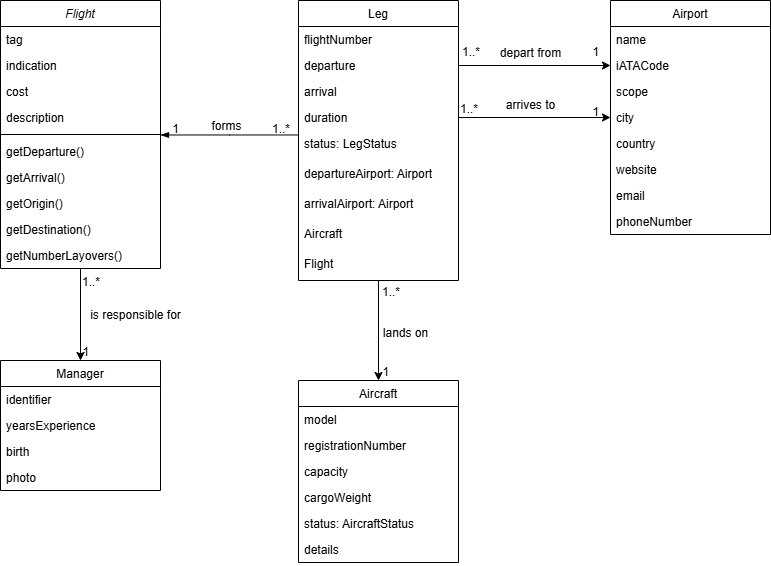

The diagram above was exported from draw.io. Its source (the exported page's mxGraphModel, read from the mxfile embedded in the PNG):
<mxGraphModel dx="1235" dy="662" grid="0" gridSize="10" guides="1" tooltips="1" connect="1" arrows="1" fold="1" page="1" pageScale="1" pageWidth="827" pageHeight="1169" math="0" shadow="0">
  <root>
    <mxCell id="WIyWlLk6GJQsqaUBKTNV-0" />
    <mxCell id="WIyWlLk6GJQsqaUBKTNV-1" parent="WIyWlLk6GJQsqaUBKTNV-0" />
    <mxCell id="zkfFHV4jXpPFQw0GAbJ--0" value="Flight" style="swimlane;fontStyle=2;align=center;verticalAlign=top;childLayout=stackLayout;horizontal=1;startSize=26;horizontalStack=0;resizeParent=1;resizeLast=0;collapsible=1;marginBottom=0;rounded=0;shadow=0;strokeWidth=1;" parent="WIyWlLk6GJQsqaUBKTNV-1" vertex="1">
      <mxGeometry x="210" y="80" width="160" height="268" as="geometry">
        <mxRectangle x="230" y="140" width="160" height="26" as="alternateBounds" />
      </mxGeometry>
    </mxCell>
    <mxCell id="zkfFHV4jXpPFQw0GAbJ--1" value="tag" style="text;align=left;verticalAlign=top;spacingLeft=4;spacingRight=4;overflow=hidden;rotatable=0;points=[[0,0.5],[1,0.5]];portConstraint=eastwest;" parent="zkfFHV4jXpPFQw0GAbJ--0" vertex="1">
      <mxGeometry y="26" width="160" height="26" as="geometry" />
    </mxCell>
    <mxCell id="zkfFHV4jXpPFQw0GAbJ--2" value="indication" style="text;align=left;verticalAlign=top;spacingLeft=4;spacingRight=4;overflow=hidden;rotatable=0;points=[[0,0.5],[1,0.5]];portConstraint=eastwest;rounded=0;shadow=0;html=0;" parent="zkfFHV4jXpPFQw0GAbJ--0" vertex="1">
      <mxGeometry y="52" width="160" height="26" as="geometry" />
    </mxCell>
    <mxCell id="zkfFHV4jXpPFQw0GAbJ--3" value="cost" style="text;align=left;verticalAlign=top;spacingLeft=4;spacingRight=4;overflow=hidden;rotatable=0;points=[[0,0.5],[1,0.5]];portConstraint=eastwest;rounded=0;shadow=0;html=0;" parent="zkfFHV4jXpPFQw0GAbJ--0" vertex="1">
      <mxGeometry y="78" width="160" height="26" as="geometry" />
    </mxCell>
    <mxCell id="4Ik4bwEw0VxkcAQxrFq9-0" value="description" style="text;align=left;verticalAlign=top;spacingLeft=4;spacingRight=4;overflow=hidden;rotatable=0;points=[[0,0.5],[1,0.5]];portConstraint=eastwest;rounded=0;shadow=0;html=0;" vertex="1" parent="zkfFHV4jXpPFQw0GAbJ--0">
      <mxGeometry y="104" width="160" height="26" as="geometry" />
    </mxCell>
    <mxCell id="zkfFHV4jXpPFQw0GAbJ--4" value="" style="line;html=1;strokeWidth=1;align=left;verticalAlign=middle;spacingTop=-1;spacingLeft=3;spacingRight=3;rotatable=0;labelPosition=right;points=[];portConstraint=eastwest;" parent="zkfFHV4jXpPFQw0GAbJ--0" vertex="1">
      <mxGeometry y="130" width="160" height="8" as="geometry" />
    </mxCell>
    <mxCell id="zkfFHV4jXpPFQw0GAbJ--5" value="getDeparture()" style="text;align=left;verticalAlign=top;spacingLeft=4;spacingRight=4;overflow=hidden;rotatable=0;points=[[0,0.5],[1,0.5]];portConstraint=eastwest;" parent="zkfFHV4jXpPFQw0GAbJ--0" vertex="1">
      <mxGeometry y="138" width="160" height="26" as="geometry" />
    </mxCell>
    <mxCell id="4Ik4bwEw0VxkcAQxrFq9-3" value="getArrival()" style="text;align=left;verticalAlign=top;spacingLeft=4;spacingRight=4;overflow=hidden;rotatable=0;points=[[0,0.5],[1,0.5]];portConstraint=eastwest;" vertex="1" parent="zkfFHV4jXpPFQw0GAbJ--0">
      <mxGeometry y="164" width="160" height="26" as="geometry" />
    </mxCell>
    <mxCell id="4Ik4bwEw0VxkcAQxrFq9-2" value="getOrigin()" style="text;align=left;verticalAlign=top;spacingLeft=4;spacingRight=4;overflow=hidden;rotatable=0;points=[[0,0.5],[1,0.5]];portConstraint=eastwest;" vertex="1" parent="zkfFHV4jXpPFQw0GAbJ--0">
      <mxGeometry y="190" width="160" height="26" as="geometry" />
    </mxCell>
    <mxCell id="4Ik4bwEw0VxkcAQxrFq9-1" value="getDestination()" style="text;align=left;verticalAlign=top;spacingLeft=4;spacingRight=4;overflow=hidden;rotatable=0;points=[[0,0.5],[1,0.5]];portConstraint=eastwest;" vertex="1" parent="zkfFHV4jXpPFQw0GAbJ--0">
      <mxGeometry y="216" width="160" height="26" as="geometry" />
    </mxCell>
    <mxCell id="4Ik4bwEw0VxkcAQxrFq9-4" value="getNumberLayovers()" style="text;align=left;verticalAlign=top;spacingLeft=4;spacingRight=4;overflow=hidden;rotatable=0;points=[[0,0.5],[1,0.5]];portConstraint=eastwest;" vertex="1" parent="zkfFHV4jXpPFQw0GAbJ--0">
      <mxGeometry y="242" width="160" height="26" as="geometry" />
    </mxCell>
    <mxCell id="zkfFHV4jXpPFQw0GAbJ--6" value="Airport" style="swimlane;fontStyle=0;align=center;verticalAlign=top;childLayout=stackLayout;horizontal=1;startSize=26;horizontalStack=0;resizeParent=1;resizeLast=0;collapsible=1;marginBottom=0;rounded=0;shadow=0;strokeWidth=1;" parent="WIyWlLk6GJQsqaUBKTNV-1" vertex="1">
      <mxGeometry x="820" y="80" width="160" height="234" as="geometry">
        <mxRectangle x="130" y="380" width="160" height="26" as="alternateBounds" />
      </mxGeometry>
    </mxCell>
    <mxCell id="zkfFHV4jXpPFQw0GAbJ--7" value="name" style="text;align=left;verticalAlign=top;spacingLeft=4;spacingRight=4;overflow=hidden;rotatable=0;points=[[0,0.5],[1,0.5]];portConstraint=eastwest;" parent="zkfFHV4jXpPFQw0GAbJ--6" vertex="1">
      <mxGeometry y="26" width="160" height="26" as="geometry" />
    </mxCell>
    <mxCell id="zkfFHV4jXpPFQw0GAbJ--8" value="iATACode" style="text;align=left;verticalAlign=top;spacingLeft=4;spacingRight=4;overflow=hidden;rotatable=0;points=[[0,0.5],[1,0.5]];portConstraint=eastwest;rounded=0;shadow=0;html=0;" parent="zkfFHV4jXpPFQw0GAbJ--6" vertex="1">
      <mxGeometry y="52" width="160" height="26" as="geometry" />
    </mxCell>
    <mxCell id="zkfFHV4jXpPFQw0GAbJ--10" value="scope" style="text;align=left;verticalAlign=top;spacingLeft=4;spacingRight=4;overflow=hidden;rotatable=0;points=[[0,0.5],[1,0.5]];portConstraint=eastwest;fontStyle=0" parent="zkfFHV4jXpPFQw0GAbJ--6" vertex="1">
      <mxGeometry y="78" width="160" height="26" as="geometry" />
    </mxCell>
    <mxCell id="zkfFHV4jXpPFQw0GAbJ--11" value="city" style="text;align=left;verticalAlign=top;spacingLeft=4;spacingRight=4;overflow=hidden;rotatable=0;points=[[0,0.5],[1,0.5]];portConstraint=eastwest;" parent="zkfFHV4jXpPFQw0GAbJ--6" vertex="1">
      <mxGeometry y="104" width="160" height="26" as="geometry" />
    </mxCell>
    <mxCell id="4Ik4bwEw0VxkcAQxrFq9-11" value="country" style="text;align=left;verticalAlign=top;spacingLeft=4;spacingRight=4;overflow=hidden;rotatable=0;points=[[0,0.5],[1,0.5]];portConstraint=eastwest;" vertex="1" parent="zkfFHV4jXpPFQw0GAbJ--6">
      <mxGeometry y="130" width="160" height="26" as="geometry" />
    </mxCell>
    <mxCell id="4Ik4bwEw0VxkcAQxrFq9-10" value="website" style="text;align=left;verticalAlign=top;spacingLeft=4;spacingRight=4;overflow=hidden;rotatable=0;points=[[0,0.5],[1,0.5]];portConstraint=eastwest;" vertex="1" parent="zkfFHV4jXpPFQw0GAbJ--6">
      <mxGeometry y="156" width="160" height="26" as="geometry" />
    </mxCell>
    <mxCell id="4Ik4bwEw0VxkcAQxrFq9-9" value="email" style="text;align=left;verticalAlign=top;spacingLeft=4;spacingRight=4;overflow=hidden;rotatable=0;points=[[0,0.5],[1,0.5]];portConstraint=eastwest;" vertex="1" parent="zkfFHV4jXpPFQw0GAbJ--6">
      <mxGeometry y="182" width="160" height="26" as="geometry" />
    </mxCell>
    <mxCell id="4Ik4bwEw0VxkcAQxrFq9-12" value="phoneNumber" style="text;align=left;verticalAlign=top;spacingLeft=4;spacingRight=4;overflow=hidden;rotatable=0;points=[[0,0.5],[1,0.5]];portConstraint=eastwest;" vertex="1" parent="zkfFHV4jXpPFQw0GAbJ--6">
      <mxGeometry y="208" width="160" height="26" as="geometry" />
    </mxCell>
    <mxCell id="zkfFHV4jXpPFQw0GAbJ--13" value="Aircraft" style="swimlane;fontStyle=0;align=center;verticalAlign=top;childLayout=stackLayout;horizontal=1;startSize=26;horizontalStack=0;resizeParent=1;resizeLast=0;collapsible=1;marginBottom=0;rounded=0;shadow=0;strokeWidth=1;" parent="WIyWlLk6GJQsqaUBKTNV-1" vertex="1">
      <mxGeometry x="508" y="460" width="160" height="182" as="geometry">
        <mxRectangle x="340" y="380" width="170" height="26" as="alternateBounds" />
      </mxGeometry>
    </mxCell>
    <mxCell id="zkfFHV4jXpPFQw0GAbJ--14" value="model" style="text;align=left;verticalAlign=top;spacingLeft=4;spacingRight=4;overflow=hidden;rotatable=0;points=[[0,0.5],[1,0.5]];portConstraint=eastwest;" parent="zkfFHV4jXpPFQw0GAbJ--13" vertex="1">
      <mxGeometry y="26" width="160" height="26" as="geometry" />
    </mxCell>
    <mxCell id="4Ik4bwEw0VxkcAQxrFq9-21" value="registrationNumber" style="text;align=left;verticalAlign=top;spacingLeft=4;spacingRight=4;overflow=hidden;rotatable=0;points=[[0,0.5],[1,0.5]];portConstraint=eastwest;" vertex="1" parent="zkfFHV4jXpPFQw0GAbJ--13">
      <mxGeometry y="52" width="160" height="26" as="geometry" />
    </mxCell>
    <mxCell id="4Ik4bwEw0VxkcAQxrFq9-22" value="capacity" style="text;align=left;verticalAlign=top;spacingLeft=4;spacingRight=4;overflow=hidden;rotatable=0;points=[[0,0.5],[1,0.5]];portConstraint=eastwest;" vertex="1" parent="zkfFHV4jXpPFQw0GAbJ--13">
      <mxGeometry y="78" width="160" height="26" as="geometry" />
    </mxCell>
    <mxCell id="4Ik4bwEw0VxkcAQxrFq9-23" value="cargoWeight" style="text;align=left;verticalAlign=top;spacingLeft=4;spacingRight=4;overflow=hidden;rotatable=0;points=[[0,0.5],[1,0.5]];portConstraint=eastwest;" vertex="1" parent="zkfFHV4jXpPFQw0GAbJ--13">
      <mxGeometry y="104" width="160" height="26" as="geometry" />
    </mxCell>
    <mxCell id="4Ik4bwEw0VxkcAQxrFq9-25" value="status: AircraftStatus" style="text;align=left;verticalAlign=top;spacingLeft=4;spacingRight=4;overflow=hidden;rotatable=0;points=[[0,0.5],[1,0.5]];portConstraint=eastwest;" vertex="1" parent="zkfFHV4jXpPFQw0GAbJ--13">
      <mxGeometry y="130" width="160" height="26" as="geometry" />
    </mxCell>
    <mxCell id="4Ik4bwEw0VxkcAQxrFq9-24" value="details" style="text;align=left;verticalAlign=top;spacingLeft=4;spacingRight=4;overflow=hidden;rotatable=0;points=[[0,0.5],[1,0.5]];portConstraint=eastwest;" vertex="1" parent="zkfFHV4jXpPFQw0GAbJ--13">
      <mxGeometry y="156" width="160" height="26" as="geometry" />
    </mxCell>
    <mxCell id="zkfFHV4jXpPFQw0GAbJ--17" value="Leg" style="swimlane;fontStyle=0;align=center;verticalAlign=top;childLayout=stackLayout;horizontal=1;startSize=26;horizontalStack=0;resizeParent=1;resizeLast=0;collapsible=1;marginBottom=0;rounded=0;shadow=0;strokeWidth=1;" parent="WIyWlLk6GJQsqaUBKTNV-1" vertex="1">
      <mxGeometry x="508" y="80" width="160" height="280" as="geometry">
        <mxRectangle x="550" y="140" width="160" height="26" as="alternateBounds" />
      </mxGeometry>
    </mxCell>
    <mxCell id="zkfFHV4jXpPFQw0GAbJ--18" value="flightNumber" style="text;align=left;verticalAlign=top;spacingLeft=4;spacingRight=4;overflow=hidden;rotatable=0;points=[[0,0.5],[1,0.5]];portConstraint=eastwest;" parent="zkfFHV4jXpPFQw0GAbJ--17" vertex="1">
      <mxGeometry y="26" width="160" height="26" as="geometry" />
    </mxCell>
    <mxCell id="zkfFHV4jXpPFQw0GAbJ--19" value="departure" style="text;align=left;verticalAlign=top;spacingLeft=4;spacingRight=4;overflow=hidden;rotatable=0;points=[[0,0.5],[1,0.5]];portConstraint=eastwest;rounded=0;shadow=0;html=0;" parent="zkfFHV4jXpPFQw0GAbJ--17" vertex="1">
      <mxGeometry y="52" width="160" height="26" as="geometry" />
    </mxCell>
    <mxCell id="zkfFHV4jXpPFQw0GAbJ--20" value="arrival" style="text;align=left;verticalAlign=top;spacingLeft=4;spacingRight=4;overflow=hidden;rotatable=0;points=[[0,0.5],[1,0.5]];portConstraint=eastwest;rounded=0;shadow=0;html=0;" parent="zkfFHV4jXpPFQw0GAbJ--17" vertex="1">
      <mxGeometry y="78" width="160" height="26" as="geometry" />
    </mxCell>
    <mxCell id="zkfFHV4jXpPFQw0GAbJ--21" value="duration" style="text;align=left;verticalAlign=top;spacingLeft=4;spacingRight=4;overflow=hidden;rotatable=0;points=[[0,0.5],[1,0.5]];portConstraint=eastwest;rounded=0;shadow=0;html=0;" parent="zkfFHV4jXpPFQw0GAbJ--17" vertex="1">
      <mxGeometry y="104" width="160" height="26" as="geometry" />
    </mxCell>
    <mxCell id="zkfFHV4jXpPFQw0GAbJ--22" value="status: LegStatus" style="text;align=left;verticalAlign=top;spacingLeft=4;spacingRight=4;overflow=hidden;rotatable=0;points=[[0,0.5],[1,0.5]];portConstraint=eastwest;rounded=0;shadow=0;html=0;" parent="zkfFHV4jXpPFQw0GAbJ--17" vertex="1">
      <mxGeometry y="130" width="160" height="30" as="geometry" />
    </mxCell>
    <mxCell id="4Ik4bwEw0VxkcAQxrFq9-5" value="departureAirport: Airport" style="text;align=left;verticalAlign=top;spacingLeft=4;spacingRight=4;overflow=hidden;rotatable=0;points=[[0,0.5],[1,0.5]];portConstraint=eastwest;rounded=0;shadow=0;html=0;" vertex="1" parent="zkfFHV4jXpPFQw0GAbJ--17">
      <mxGeometry y="160" width="160" height="30" as="geometry" />
    </mxCell>
    <mxCell id="4Ik4bwEw0VxkcAQxrFq9-7" value="arrivalAirport: Airport" style="text;align=left;verticalAlign=top;spacingLeft=4;spacingRight=4;overflow=hidden;rotatable=0;points=[[0,0.5],[1,0.5]];portConstraint=eastwest;rounded=0;shadow=0;html=0;" vertex="1" parent="zkfFHV4jXpPFQw0GAbJ--17">
      <mxGeometry y="190" width="160" height="30" as="geometry" />
    </mxCell>
    <mxCell id="4Ik4bwEw0VxkcAQxrFq9-6" value="Aircraft" style="text;align=left;verticalAlign=top;spacingLeft=4;spacingRight=4;overflow=hidden;rotatable=0;points=[[0,0.5],[1,0.5]];portConstraint=eastwest;rounded=0;shadow=0;html=0;" vertex="1" parent="zkfFHV4jXpPFQw0GAbJ--17">
      <mxGeometry y="220" width="160" height="30" as="geometry" />
    </mxCell>
    <mxCell id="4Ik4bwEw0VxkcAQxrFq9-8" value="Flight" style="text;align=left;verticalAlign=top;spacingLeft=4;spacingRight=4;overflow=hidden;rotatable=0;points=[[0,0.5],[1,0.5]];portConstraint=eastwest;rounded=0;shadow=0;html=0;" vertex="1" parent="zkfFHV4jXpPFQw0GAbJ--17">
      <mxGeometry y="250" width="160" height="30" as="geometry" />
    </mxCell>
    <mxCell id="zkfFHV4jXpPFQw0GAbJ--26" value="" style="endArrow=none;shadow=0;strokeWidth=1;rounded=0;curved=0;endFill=1;edgeStyle=elbowEdgeStyle;elbow=vertical;startArrow=blockThin;startFill=1;" parent="WIyWlLk6GJQsqaUBKTNV-1" source="zkfFHV4jXpPFQw0GAbJ--0" target="zkfFHV4jXpPFQw0GAbJ--17" edge="1">
      <mxGeometry x="0.5" y="41" relative="1" as="geometry">
        <mxPoint x="380" y="192" as="sourcePoint" />
        <mxPoint x="540" y="192" as="targetPoint" />
        <mxPoint x="-40" y="32" as="offset" />
      </mxGeometry>
    </mxCell>
    <mxCell id="zkfFHV4jXpPFQw0GAbJ--27" value="1..*" style="resizable=0;align=left;verticalAlign=bottom;labelBackgroundColor=none;fontSize=12;" parent="zkfFHV4jXpPFQw0GAbJ--26" connectable="0" vertex="1">
      <mxGeometry x="-1" relative="1" as="geometry">
        <mxPoint x="110" y="2" as="offset" />
      </mxGeometry>
    </mxCell>
    <mxCell id="zkfFHV4jXpPFQw0GAbJ--28" value="1" style="resizable=0;align=right;verticalAlign=bottom;labelBackgroundColor=none;fontSize=12;" parent="zkfFHV4jXpPFQw0GAbJ--26" connectable="0" vertex="1">
      <mxGeometry x="1" relative="1" as="geometry">
        <mxPoint x="-118" y="2" as="offset" />
      </mxGeometry>
    </mxCell>
    <mxCell id="zkfFHV4jXpPFQw0GAbJ--29" value="forms" style="text;html=1;resizable=0;points=[];;align=center;verticalAlign=middle;labelBackgroundColor=none;rounded=0;shadow=0;strokeWidth=1;fontSize=12;" parent="zkfFHV4jXpPFQw0GAbJ--26" vertex="1" connectable="0">
      <mxGeometry x="0.5" y="49" relative="1" as="geometry">
        <mxPoint x="-38" y="40" as="offset" />
      </mxGeometry>
    </mxCell>
    <mxCell id="4Ik4bwEw0VxkcAQxrFq9-13" style="edgeStyle=orthogonalEdgeStyle;rounded=0;orthogonalLoop=1;jettySize=auto;html=1;exitX=1;exitY=0.5;exitDx=0;exitDy=0;entryX=0;entryY=0.5;entryDx=0;entryDy=0;" edge="1" parent="WIyWlLk6GJQsqaUBKTNV-1" source="zkfFHV4jXpPFQw0GAbJ--21" target="zkfFHV4jXpPFQw0GAbJ--11">
      <mxGeometry relative="1" as="geometry" />
    </mxCell>
    <mxCell id="4Ik4bwEw0VxkcAQxrFq9-14" style="edgeStyle=orthogonalEdgeStyle;rounded=0;orthogonalLoop=1;jettySize=auto;html=1;exitX=1;exitY=0.5;exitDx=0;exitDy=0;entryX=0;entryY=0.5;entryDx=0;entryDy=0;" edge="1" parent="WIyWlLk6GJQsqaUBKTNV-1" source="zkfFHV4jXpPFQw0GAbJ--19" target="zkfFHV4jXpPFQw0GAbJ--8">
      <mxGeometry relative="1" as="geometry" />
    </mxCell>
    <mxCell id="4Ik4bwEw0VxkcAQxrFq9-15" value="1..*" style="resizable=0;align=left;verticalAlign=bottom;labelBackgroundColor=none;fontSize=12;" connectable="0" vertex="1" parent="WIyWlLk6GJQsqaUBKTNV-1">
      <mxGeometry x="670" y="140" as="geometry" />
    </mxCell>
    <mxCell id="4Ik4bwEw0VxkcAQxrFq9-16" value="1..*" style="resizable=0;align=left;verticalAlign=bottom;labelBackgroundColor=none;fontSize=12;" connectable="0" vertex="1" parent="WIyWlLk6GJQsqaUBKTNV-1">
      <mxGeometry x="668" y="197" as="geometry" />
    </mxCell>
    <mxCell id="4Ik4bwEw0VxkcAQxrFq9-17" value="depart from" style="text;html=1;align=center;verticalAlign=middle;resizable=0;points=[];autosize=1;strokeColor=none;fillColor=none;" vertex="1" parent="WIyWlLk6GJQsqaUBKTNV-1">
      <mxGeometry x="700" y="118" width="80" height="30" as="geometry" />
    </mxCell>
    <mxCell id="4Ik4bwEw0VxkcAQxrFq9-18" value="1" style="resizable=0;align=right;verticalAlign=bottom;labelBackgroundColor=none;fontSize=12;" connectable="0" vertex="1" parent="WIyWlLk6GJQsqaUBKTNV-1">
      <mxGeometry x="810" y="140" as="geometry" />
    </mxCell>
    <mxCell id="4Ik4bwEw0VxkcAQxrFq9-19" value="1" style="resizable=0;align=right;verticalAlign=bottom;labelBackgroundColor=none;fontSize=12;" connectable="0" vertex="1" parent="WIyWlLk6GJQsqaUBKTNV-1">
      <mxGeometry x="810" y="200" as="geometry" />
    </mxCell>
    <mxCell id="4Ik4bwEw0VxkcAQxrFq9-20" value="arrives to" style="text;html=1;align=center;verticalAlign=middle;resizable=0;points=[];autosize=1;strokeColor=none;fillColor=none;" vertex="1" parent="WIyWlLk6GJQsqaUBKTNV-1">
      <mxGeometry x="705" y="170" width="70" height="30" as="geometry" />
    </mxCell>
    <mxCell id="4Ik4bwEw0VxkcAQxrFq9-26" value="" style="endArrow=classic;html=1;rounded=0;entryX=0.5;entryY=0;entryDx=0;entryDy=0;" edge="1" parent="WIyWlLk6GJQsqaUBKTNV-1" target="zkfFHV4jXpPFQw0GAbJ--13">
      <mxGeometry width="50" height="50" relative="1" as="geometry">
        <mxPoint x="588" y="360" as="sourcePoint" />
        <mxPoint x="530" y="270" as="targetPoint" />
      </mxGeometry>
    </mxCell>
    <mxCell id="4Ik4bwEw0VxkcAQxrFq9-27" value="lands on" style="text;html=1;align=center;verticalAlign=middle;resizable=0;points=[];autosize=1;strokeColor=none;fillColor=none;" vertex="1" parent="WIyWlLk6GJQsqaUBKTNV-1">
      <mxGeometry x="580" y="398" width="70" height="30" as="geometry" />
    </mxCell>
    <mxCell id="4Ik4bwEw0VxkcAQxrFq9-28" value="1..*" style="resizable=0;align=left;verticalAlign=bottom;labelBackgroundColor=none;fontSize=12;" connectable="0" vertex="1" parent="WIyWlLk6GJQsqaUBKTNV-1">
      <mxGeometry x="590" y="380" as="geometry" />
    </mxCell>
    <mxCell id="4Ik4bwEw0VxkcAQxrFq9-29" value="1" style="resizable=0;align=right;verticalAlign=bottom;labelBackgroundColor=none;fontSize=12;" connectable="0" vertex="1" parent="WIyWlLk6GJQsqaUBKTNV-1">
      <mxGeometry x="600" y="460" as="geometry" />
    </mxCell>
    <mxCell id="4Ik4bwEw0VxkcAQxrFq9-30" value="Manager" style="swimlane;fontStyle=0;align=center;verticalAlign=top;childLayout=stackLayout;horizontal=1;startSize=26;horizontalStack=0;resizeParent=1;resizeLast=0;collapsible=1;marginBottom=0;rounded=0;shadow=0;strokeWidth=1;" vertex="1" parent="WIyWlLk6GJQsqaUBKTNV-1">
      <mxGeometry x="210" y="440" width="160" height="130" as="geometry">
        <mxRectangle x="340" y="380" width="170" height="26" as="alternateBounds" />
      </mxGeometry>
    </mxCell>
    <mxCell id="4Ik4bwEw0VxkcAQxrFq9-31" value="identifier" style="text;align=left;verticalAlign=top;spacingLeft=4;spacingRight=4;overflow=hidden;rotatable=0;points=[[0,0.5],[1,0.5]];portConstraint=eastwest;" vertex="1" parent="4Ik4bwEw0VxkcAQxrFq9-30">
      <mxGeometry y="26" width="160" height="26" as="geometry" />
    </mxCell>
    <mxCell id="4Ik4bwEw0VxkcAQxrFq9-32" value="yearsExperience" style="text;align=left;verticalAlign=top;spacingLeft=4;spacingRight=4;overflow=hidden;rotatable=0;points=[[0,0.5],[1,0.5]];portConstraint=eastwest;" vertex="1" parent="4Ik4bwEw0VxkcAQxrFq9-30">
      <mxGeometry y="52" width="160" height="26" as="geometry" />
    </mxCell>
    <mxCell id="4Ik4bwEw0VxkcAQxrFq9-33" value="birth" style="text;align=left;verticalAlign=top;spacingLeft=4;spacingRight=4;overflow=hidden;rotatable=0;points=[[0,0.5],[1,0.5]];portConstraint=eastwest;" vertex="1" parent="4Ik4bwEw0VxkcAQxrFq9-30">
      <mxGeometry y="78" width="160" height="26" as="geometry" />
    </mxCell>
    <mxCell id="4Ik4bwEw0VxkcAQxrFq9-34" value="photo" style="text;align=left;verticalAlign=top;spacingLeft=4;spacingRight=4;overflow=hidden;rotatable=0;points=[[0,0.5],[1,0.5]];portConstraint=eastwest;" vertex="1" parent="4Ik4bwEw0VxkcAQxrFq9-30">
      <mxGeometry y="104" width="160" height="26" as="geometry" />
    </mxCell>
    <mxCell id="4Ik4bwEw0VxkcAQxrFq9-38" value="" style="endArrow=none;html=1;rounded=0;exitX=0.5;exitY=0;exitDx=0;exitDy=0;startArrow=classic;startFill=1;" edge="1" parent="WIyWlLk6GJQsqaUBKTNV-1" source="4Ik4bwEw0VxkcAQxrFq9-30" target="4Ik4bwEw0VxkcAQxrFq9-4">
      <mxGeometry width="50" height="50" relative="1" as="geometry">
        <mxPoint x="580" y="320" as="sourcePoint" />
        <mxPoint x="290" y="350" as="targetPoint" />
      </mxGeometry>
    </mxCell>
    <mxCell id="4Ik4bwEw0VxkcAQxrFq9-39" value="1" style="resizable=0;align=right;verticalAlign=bottom;labelBackgroundColor=none;fontSize=12;" connectable="0" vertex="1" parent="WIyWlLk6GJQsqaUBKTNV-1">
      <mxGeometry x="300" y="440" as="geometry" />
    </mxCell>
    <mxCell id="4Ik4bwEw0VxkcAQxrFq9-40" value="1..*" style="resizable=0;align=left;verticalAlign=bottom;labelBackgroundColor=none;fontSize=12;" connectable="0" vertex="1" parent="WIyWlLk6GJQsqaUBKTNV-1">
      <mxGeometry x="290" y="370" as="geometry" />
    </mxCell>
    <mxCell id="4Ik4bwEw0VxkcAQxrFq9-42" value="is responsible for" style="text;html=1;align=center;verticalAlign=middle;resizable=0;points=[];autosize=1;strokeColor=none;fillColor=none;" vertex="1" parent="WIyWlLk6GJQsqaUBKTNV-1">
      <mxGeometry x="290" y="380" width="110" height="30" as="geometry" />
    </mxCell>
  </root>
</mxGraphModel>